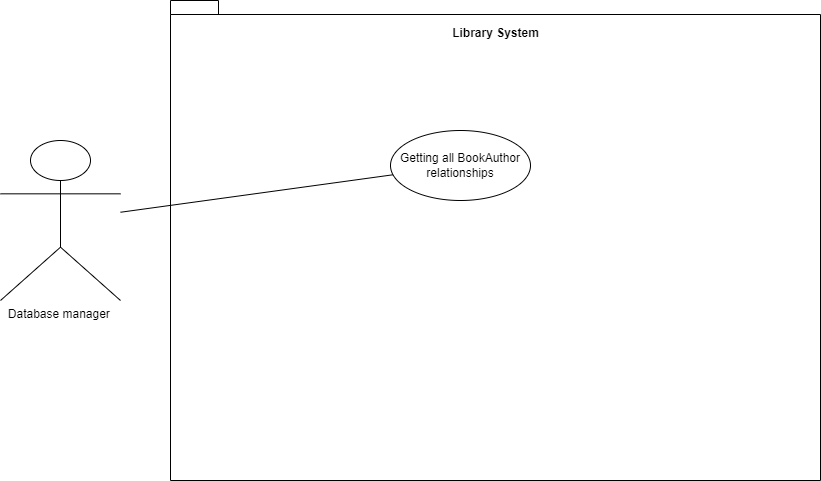

The diagram above was exported from draw.io. Its source (the exported page's mxGraphModel, read from the mxfile embedded in the PNG):
<mxGraphModel dx="1633" dy="758" grid="1" gridSize="10" guides="1" tooltips="1" connect="1" arrows="1" fold="1" page="1" pageScale="1" pageWidth="850" pageHeight="1100" math="0" shadow="0">
  <root>
    <mxCell id="0" />
    <mxCell id="1" parent="0" />
    <mxCell id="WXUy9Tb-qTp6Tu4ZHFu8-1" value="Database manager&amp;nbsp;&lt;br&gt;" style="shape=umlActor;verticalLabelPosition=bottom;verticalAlign=top;html=1;outlineConnect=0;" vertex="1" parent="1">
      <mxGeometry x="20" y="180" width="120" height="160" as="geometry" />
    </mxCell>
    <mxCell id="WXUy9Tb-qTp6Tu4ZHFu8-3" value="" style="shape=folder;fontStyle=1;spacingTop=10;tabWidth=40;tabHeight=14;tabPosition=left;html=1;whiteSpace=wrap;" vertex="1" parent="1">
      <mxGeometry x="190" y="40" width="650" height="480" as="geometry" />
    </mxCell>
    <mxCell id="WXUy9Tb-qTp6Tu4ZHFu8-4" value="Getting all BookAuthor relationships" style="ellipse;whiteSpace=wrap;html=1;" vertex="1" parent="1">
      <mxGeometry x="410" y="170" width="140" height="70" as="geometry" />
    </mxCell>
    <mxCell id="WXUy9Tb-qTp6Tu4ZHFu8-5" value="Library System" style="text;align=center;fontStyle=1;verticalAlign=middle;spacingLeft=3;spacingRight=3;strokeColor=none;rotatable=0;points=[[0,0.5],[1,0.5]];portConstraint=eastwest;html=1;" vertex="1" parent="1">
      <mxGeometry x="475" y="60" width="80" height="26" as="geometry" />
    </mxCell>
    <mxCell id="WXUy9Tb-qTp6Tu4ZHFu8-6" value="" style="endArrow=none;html=1;rounded=0;" edge="1" parent="1" source="WXUy9Tb-qTp6Tu4ZHFu8-1" target="WXUy9Tb-qTp6Tu4ZHFu8-4">
      <mxGeometry width="50" height="50" relative="1" as="geometry">
        <mxPoint x="400" y="320" as="sourcePoint" />
        <mxPoint x="450" y="270" as="targetPoint" />
      </mxGeometry>
    </mxCell>
  </root>
</mxGraphModel>